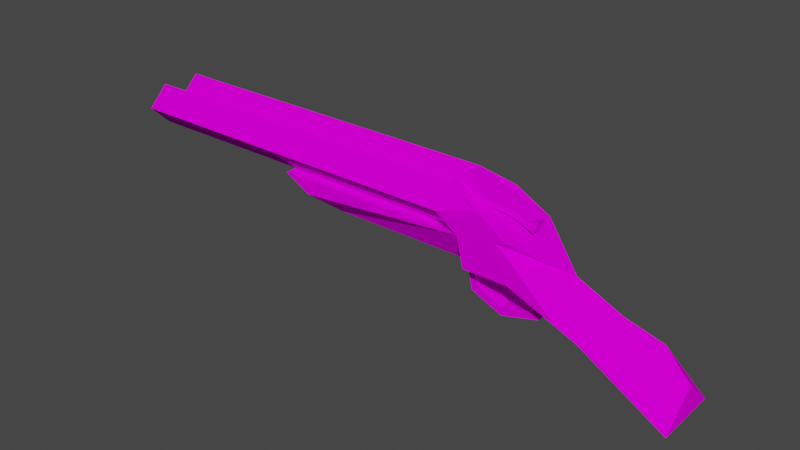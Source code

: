 # Source: ssg.blend  (saved by Blender 2.83.19; exported with 4.5.12 LTS)
import bpy
from mathutils import Matrix  # noqa: F401  (used for matrix-valued properties, if any)

bpy.ops.wm.read_factory_settings(use_empty=True)
scene = bpy.context.scene
scene.name = 'Scene'

# ---- collections
col_collection = bpy.data.collections.new('Collection'); scene.collection.children.link(col_collection)

# ---- images (referenced by path relative to the original .blend; pixels are not part of the script)
import os
ASSET_DIR = os.environ.get("B2B_ASSET_DIR", "")  # directory of the original .blend (textures are referenced by path, not embedded)
HERE = os.path.dirname(os.path.abspath(__file__))  # packed textures are extracted next to this script under _unpacked/

def load_image(name, relpath, width, height, colorspace="sRGB"):
    """Load a texture the original file referenced (path relative to the .blend, or extracted next to this script)."""
    p = next((c for c in (os.path.join(HERE, relpath), os.path.join(ASSET_DIR, relpath)) if relpath and os.path.exists(c)), "")
    if p:
        img = bpy.data.images.load(p, check_existing=True)
        img.name = name
    else:  # same state as the original file: an image datablock whose file is absent (Cycles renders it pink)
        img = bpy.data.images.new(name, width, height)
        img.source = "FILE"
        img.filepath = "//" + (relpath or name)
    img.colorspace_settings.name = colorspace
    return img
img_ssgbarrels = load_image('SSGBarrels', 'SSGBarrels.png', 1024, 1024, 'sRGB')
img_ssgshells = load_image('SSGShells', 'SSGShells.png', 1024, 1024, 'sRGB')
img_ssgbody = load_image('SSGBody', 'SSGTexture.png', 1024, 1024, 'sRGB')

# ---- materials (node trees are filled in below, after node groups)
mat_barrels = bpy.data.materials.new('Barrels')
mat_barrels.use_transparent_shadow = False
mat_barrels_001 = bpy.data.materials.new('Barrels.001')
mat_barrels_001.use_transparent_shadow = False
mat_body = bpy.data.materials.new('Body')
mat_body.alpha_threshold = 0.0
mat_body.use_transparent_shadow = False
mat_body.line_color = (0.0, 0.0, 0.0, 1.0)

# ---- material node trees
mat_barrels.use_nodes = True; mat_barrels.node_tree.nodes.clear()
_N = mat_barrels.node_tree.nodes; _L = mat_barrels.node_tree.links
n0 = _N.new('ShaderNodeBsdfPrincipled'); n0.name = 'Principled BSDF'; n0.location = (10, 300)
n0.distribution = 'GGX'
n0.subsurface_method = 'BURLEY'
n0.inputs[2].default_value = 1.0
n0.inputs[3].default_value = 1.45
n0.inputs[9].default_value = (0.0, 0.0, 0.0)
n0.inputs[13].default_value = 0.0
n0.inputs[27].default_value = (0.0, 0.0, 0.0, 1.0)
n0.inputs[28].default_value = 1.0
n1 = _N.new('ShaderNodeOutputMaterial'); n1.name = 'Material Output'; n1.location = (300, 300)
n2 = _N.new('ShaderNodeTexImage'); n2.name = 'Image Texture'; n2.location = (-347, 283)
n2.image = img_ssgbarrels
n2.interpolation = 'Closest'
_L.new(n0.outputs[0], n1.inputs[0])
_L.new(n2.outputs[0], n0.inputs[0])
n1.is_active_output = True
mat_barrels_001.use_nodes = True; mat_barrels_001.node_tree.nodes.clear()
_N = mat_barrels_001.node_tree.nodes; _L = mat_barrels_001.node_tree.links
n0 = _N.new('ShaderNodeBsdfPrincipled'); n0.name = 'Principled BSDF'; n0.location = (10, 300)
n0.distribution = 'GGX'
n0.subsurface_method = 'BURLEY'
n0.inputs[2].default_value = 1.0
n0.inputs[3].default_value = 1.45
n0.inputs[9].default_value = (0.0, 0.0, 0.0)
n0.inputs[13].default_value = 0.0
n0.inputs[27].default_value = (0.0, 0.0, 0.0, 1.0)
n0.inputs[28].default_value = 1.0
n1 = _N.new('ShaderNodeOutputMaterial'); n1.name = 'Material Output'; n1.location = (300, 300)
n2 = _N.new('ShaderNodeTexImage'); n2.name = 'Image Texture'; n2.location = (-347, 283)
n2.image = img_ssgshells
n2.interpolation = 'Closest'
_L.new(n0.outputs[0], n1.inputs[0])
_L.new(n2.outputs[0], n0.inputs[0])
n1.is_active_output = True
mat_body.use_nodes = True; mat_body.node_tree.nodes.clear()
_N = mat_body.node_tree.nodes; _L = mat_body.node_tree.links
n0 = _N.new('ShaderNodeOutputMaterial'); n0.name = 'Material Output'; n0.location = (300, 300)
n1 = _N.new('ShaderNodeBsdfPrincipled'); n1.name = 'Principled BSDF'; n1.location = (10, 300)
n1.distribution = 'GGX'
n1.subsurface_method = 'BURLEY'
n1.inputs[2].default_value = 1.0
n1.inputs[3].default_value = 1.45
n1.inputs[9].default_value = (5.96e-08, 0.0, 0.0)
n1.inputs[13].default_value = 0.0
n1.inputs[27].default_value = (0.0, 0.0, 0.0, 1.0)
n1.inputs[28].default_value = 1.0
n2 = _N.new('ShaderNodeTexImage'); n2.name = 'Image Texture'; n2.location = (-280, 280)
n2.image = img_ssgbody
n2.interpolation = 'Closest'
_L.new(n1.outputs[0], n0.inputs[0])
_L.new(n2.outputs[0], n1.inputs[0])
n0.is_active_output = True

# ---- world
world_world = bpy.data.worlds.new('World'); scene.world = world_world
world_world.use_nodes = True; world_world.node_tree.nodes.clear()
_N = world_world.node_tree.nodes; _L = world_world.node_tree.links
n0 = _N.new('ShaderNodeOutputWorld'); n0.name = 'World Output'; n0.location = (300, 300)
n1 = _N.new('ShaderNodeBackground'); n1.name = 'Background'; n1.location = (10, 300)
n1.inputs[0].default_value = (0.05088, 0.05088, 0.05088, 1.0)
_L.new(n1.outputs[0], n0.inputs[0])
n0.is_active_output = True
world_world.color = (0.05088, 0.05088, 0.05088)
world_world.use_sun_shadow = False
world_world.sun_shadow_jitter_overblur = 0.0

# ---- meshes
me_cube_002 = bpy.data.meshes.new('Cube.002')
me_cube_002.from_pydata([(-1.0, 0.2425, -1.825), (-1.0, 2.02, -2.048), (-1.0, 0.01995, -2.048), (-1.0, 0.01995, -0.04752), (-1.0, 2.02, -0.04752), (1.0, 2.02, -0.04752), (1.0, 2.02, -2.048), (1.0, 0.01995, -2.048), (1.0, 0.01995, -0.04752), (-1.0, 1.797, -1.825), (-1.0, 1.797, -0.2701), (1.0, 1.797, -0.2701), (1.0, 0.2425, -1.825), (0.9228, -0.2026, 0.175), (0.9228, -0.2026, 1.73), (1.0, 0.2425, -0.2701), (0.9228, -1.757, 1.73), (0.9228, -1.757, 0.175), (-0.9228, -1.757, 0.175), (-0.9228, -1.757, 1.73), (1.0, 1.797, -1.825), (-0.9228, -0.2026, 1.73), (-0.9228, -0.2026, 0.175), (-1.0, -1.757, 1.73), (-1.0, 0.2425, -0.2701), (1.0, -0.2026, 0.175), (1.0, -1.757, 1.73), (1.0, -1.757, 0.175), (1.0, -0.2026, 1.73), (-1.0, -0.2026, 1.73), (-1.0, -0.2026, 0.175), (1.0, -1.98, 1.952), (1.0, -1.98, -0.04752), (1.0, 0.01995, 1.952), (-1.0, 0.01995, 1.952), (-1.0, -1.98, 1.952), (-1.0, -1.98, -0.04752), (-1.0, -1.757, 0.175), (-0.9228, 1.797, -1.825), (-0.9228, 1.797, -0.2701), (-0.9228, 0.2425, -0.2701), (-0.9228, 0.2425, -1.825), (0.9228, 0.2425, -1.825), (0.9228, 0.2425, -0.2701), (0.9228, 1.797, -0.2701), (0.9228, 1.797, -1.825)], [(30, 13), (29, 14), (17, 37), (23, 16), (27, 18), (26, 19), (22, 25), (28, 21), (11, 39), (38, 20), (15, 40), (12, 41), (24, 43), (42, 0), (10, 44), (9, 45)], [(1, 4, 5, 6), (7, 8, 3, 2), (1, 6, 7, 2), (5, 4, 3, 8), (0, 9, 1, 2), (23, 37, 36, 35, 34, 29), (9, 10, 24, 0, 2, 3, 4, 1), (11, 20, 6, 5), (37, 30, 29, 34, 3, 36), (12, 15, 11, 5, 8, 7, 6, 20), (28, 25, 8, 33, 31, 26), (25, 27, 26, 31, 32, 8), (33, 34, 35, 31), (3, 8, 32, 36), (32, 31, 35, 36), (3, 34, 33, 8)])
_uv = me_cube_002.uv_layers.new(name='UVMap')
_uv.uv.foreach_set('vector', [0.1688, 0.4233, 0.1688, 0.5845, 0.01875, 0.5845, 0.01875, 0.4233, 0.2063, 0.383, 0.2063, 0.2217, 0.3563, 0.2217, 0.3563, 0.383, 0.3938, 0.383, 0.3938, 0.2217, 0.5439, 0.2217, 0.5439, 0.383, 0.5814, 0.02016, 0.7314, 0.02016, 0.7314, 0.1814, 0.5814, 0.1814, 0.3396, 0.1635, 0.3396, 0.0381, 0.3563, 0.02016, 0.3563, 0.1814, 0.03545, 0.7681, 0.1521, 0.7681, 0.1688, 0.7861, 0.01875, 0.7861, 0.01875, 0.6248, 0.03545, 0.6428, 0.3396, 0.0381, 0.223, 0.0381, 0.223, 0.1635, 0.3396, 0.1635, 0.3563, 0.1814, 0.2063, 0.1814, 0.2063, 0.02016, 0.3563, 0.02016, 0.03545, 0.1635, 0.1521, 0.1635, 0.1688, 0.1814, 0.01875, 0.1814, 0.1521, 0.7681, 0.1521, 0.6428, 0.03545, 0.6428, 0.01875, 0.6248, 0.1688, 0.6248, 0.1688, 0.7861, 0.1521, 0.0381, 0.03545, 0.0381, 0.03545, 0.1635, 0.01875, 0.1814, 0.01875, 0.02016, 0.1688, 0.02016, 0.1688, 0.1814, 0.1521, 0.1635, 0.03545, 0.365, 0.1521, 0.365, 0.1688, 0.383, 0.01875, 0.383, 0.01875, 0.2217, 0.03545, 0.2397, 0.1521, 0.365, 0.1521, 0.2397, 0.03545, 0.2397, 0.01875, 0.2217, 0.1688, 0.2217, 0.1688, 0.383, 0.5439, 0.4233, 0.5439, 0.5845, 0.3938, 0.5845, 0.3938, 0.4233, 0.3563, 0.7861, 0.2063, 0.7861, 0.2063, 0.6248, 0.3563, 0.6248, 0.2063, 0.5845, 0.2063, 0.4233, 0.3563, 0.4233, 0.3563, 0.5845, 0.5439, 0.02016, 0.5439, 0.1814, 0.3938, 0.1814, 0.3938, 0.02016])
me_cube_002.materials.append(mat_barrels)
me_cube_002.use_remesh_fix_poles = True
me_cube_002.use_remesh_preserve_attributes = False
me_cube_002.use_mirror_vertex_groups = False
me_cube_002.update()
me_cube_004 = bpy.data.meshes.new('Cube.004')
me_cube_004.from_pydata([(0.9831, 0.1937, -1.874), (1.002, 0.1937, -1.874), (0.9831, 0.1937, -0.2701), (0.7311, 1.797, -1.874), (0.7311, 0.1937, -1.874), (0.7311, 1.797, -0.2701), (0.7311, 0.1937, -0.2701), (0.9831, 1.797, -0.2701), (1.002, 1.797, -0.2701), (1.002, 0.1937, -0.2701), (0.9831, 1.797, -1.874), (1.002, 1.797, -1.874), (1.002, -1.757, 0.1262), (0.9831, -1.757, 1.73), (0.9831, -0.1538, 0.1262), (0.9831, -1.757, 0.1262), (0.7311, -0.1538, 0.1262), (0.7311, -1.757, 0.1262), (0.7311, -0.1538, 1.73), (0.7311, -1.757, 1.73), (0.9831, -0.1538, 1.73), (1.002, -0.1538, 1.73), (1.002, -1.757, 1.73), (1.002, -0.1538, 0.1262)], [], [(2, 0, 1, 9), (4, 0, 2, 6), (10, 3, 5, 7), (6, 5, 3, 4), (2, 7, 5, 6), (4, 3, 10, 0), (0, 10, 11, 1), (7, 2, 9, 8), (1, 11, 8, 9), (10, 7, 8, 11), (13, 15, 12, 22), (17, 15, 13, 19), (14, 16, 18, 20), (19, 18, 16, 17), (13, 20, 18, 19), (17, 16, 14, 15), (15, 14, 23, 12), (20, 13, 22, 21), (12, 23, 21, 22), (14, 20, 21, 23)])
_uv = me_cube_004.uv_layers.new(name='UVMap')
_uv.uv.foreach_set('vector', [0.7574, 0.05, 0.7574, 0.45, 0.7538, 0.45, 0.7538, 0.05, 0.8043, 0.45, 0.7574, 0.45, 0.7574, 0.05, 0.8043, 0.05, 0.9902, 0.45, 0.9432, 0.45, 0.9432, 0.05, 0.9902, 0.05, 0.7102, 0.95, 0.4111, 0.95, 0.4111, 0.55, 0.7102, 0.55, 0.9271, 0.55, 0.9271, 0.95, 0.8801, 0.95, 0.8801, 0.55, 0.817, 0.95, 0.817, 0.55, 0.864, 0.55, 0.864, 0.95, 0.864, 0.95, 0.864, 0.55, 0.8675, 0.55, 0.8675, 0.95, 0.9271, 0.95, 0.9271, 0.55, 0.9306, 0.55, 0.9306, 0.95, 0.4111, 0.45, 0.4111, 0.05, 0.7102, 0.05, 0.7102, 0.45, 0.9902, 0.45, 0.9902, 0.05, 0.9937, 0.05, 0.9937, 0.45, 0.8836, 0.05, 0.8836, 0.45, 0.8801, 0.45, 0.8801, 0.05, 0.9306, 0.45, 0.8836, 0.45, 0.8836, 0.05, 0.9306, 0.05, 0.9902, 0.95, 0.9432, 0.95, 0.9432, 0.55, 0.9902, 0.55, 0.03738, 0.45, 0.03738, 0.05, 0.3364, 0.05, 0.3364, 0.45, 0.864, 0.05, 0.864, 0.45, 0.817, 0.45, 0.817, 0.05, 0.8043, 0.55, 0.8043, 0.95, 0.7574, 0.95, 0.7574, 0.55, 0.7574, 0.55, 0.7574, 0.95, 0.7538, 0.95, 0.7538, 0.55, 0.864, 0.45, 0.864, 0.05, 0.8675, 0.05, 0.8675, 0.45, 0.03738, 0.95, 0.03738, 0.55, 0.3364, 0.55, 0.3364, 0.95, 0.9902, 0.95, 0.9902, 0.55, 0.9937, 0.55, 0.9937, 0.95])
me_cube_004.materials.append(mat_barrels_001)
me_cube_004.use_remesh_fix_poles = True
me_cube_004.use_remesh_preserve_attributes = False
me_cube_004.use_mirror_vertex_groups = False
me_cube_004.update()
me_cube_001 = bpy.data.meshes.new('Cube.001')
me_cube_001.from_pydata([(1.463, -0.4653, 2.155), (1.463, 0.03466, 2.155), (1.416, 0.03467, 2.162), (1.416, -0.4653, 2.162), (1.41, 0.03467, 1.326), (1.41, -0.4653, 1.326), (1.457, -0.4653, 1.272), (1.457, 0.03466, 1.272), (1.384, -0.4622, 0.5326), (1.38, 0.03752, 0.5428), (1.337, 0.03161, 0.7217), (1.341, -0.4681, 0.7115), (1.538, -0.06363, 5.544), (1.327, -0.06363, 5.453), (1.043, -0.2153, 2.155), (1.349, 0.7847, 4.452), (1.158, -0.7153, 6.05), (1.104, 0.7847, 4.155), (0.9107, -0.825, 6.92), (1.043, 0.7847, 4.155), (-0.5368, -1.215, 4.155), (1.474, -0.367, 5.401), (1.474, -0.06363, 5.401), (1.177, 0.2847, 6.449), (-0.09997, -0.7153, 2.155), (1.104, -0.7153, 2.155), (1.64, 0.2847, 1.139), (1.043, -0.7153, 2.155), (1.694, -0.7153, 0.9008), (1.641, -0.7153, 0.01107), (1.131, -1.215, 5.102), (1.158, -1.215, 6.05), (1.4, -1.215, 4.298), (1.784, -0.2153, 0.2207), (2.686, -1.253, -3.086), (2.605, -0.2153, -4.386), (2.184, 0.7847, -0.4137), (2.007, 0.7847, 0.2778), (2.184, -1.215, -0.4137), (-0.3184, 0.7847, 4.155), (1.83, -0.2153, 2.969), (1.463, -1.215, 2.155), (1.83, 0.7847, 0.9694), (2.184, -0.2153, 1.586), (1.177, -0.7153, 6.449), (1.327, -0.367, 5.453), (-0.1057, -0.7153, 2.155), (1.694, 0.2847, 0.9008), (1.342, 0.2847, -0.6685), (1.64, -0.7153, 1.139), (1.095, -0.7153, 0.2728), (0.9107, -0.5095, 6.92), (1.104, 0.7847, 2.155), (-0.3184, 0.7847, 3.155), (1.043, -1.215, 4.155), (-0.5368, 0.7847, 4.155), (0.93, -0.194, 7.319), (1.095, 0.2847, 0.2728), (1.463, -0.2153, 2.155), (1.463, -0.4653, 2.155), (1.83, -0.4653, 0.9694), (1.329, -0.7153, -0.1599), (1.158, 0.7847, 6.05), (1.131, 0.7847, 5.102), (1.158, 0.2847, 6.05), (0.9107, 0.1214, 6.92), (0.9107, 1.068, 5.537), (0.9107, -1.456, 5.537), (2.686, 0.8226, -3.086), (1.83, -1.215, 0.9694), (1.463, 0.7847, 2.155), (2.007, -1.215, 0.2778), (-0.09997, 0.7847, 4.155), (0.9107, 0.4369, 6.92), (1.29, 0.7748, 2.146), (1.441, 0.7847, 4.749), (1.329, 0.2847, -0.1599), (1.586, 0.2847, 0.2495), (1.349, -1.215, 4.452), (1.503, -0.367, 4.832), (1.256, 0.7847, 2.155), (1.122, -0.7153, 0.7439), (1.104, 0.2847, 2.155), (1.342, -0.7153, -0.6685), (1.586, -0.7153, 0.2495), (-0.09997, 0.2847, 2.155), (2.493, -0.2153, 0.8569), (2.686, -0.2153, -1.01), (1.4, 0.7847, 4.298), (-0.3184, -1.215, 3.155), (1.104, -1.215, 4.155), (1.104, -1.215, 2.155), (1.043, 0.2847, 2.155), (1.463, -0.7153, 2.155), (1.83, -0.7153, 0.9694), (1.122, 0.2847, 0.7439), (1.346, -0.06363, 5.852), (1.503, -0.06363, 4.832), (-0.3184, -1.215, 4.155), (-0.09997, -1.215, 4.155), (1.038, -0.7153, 2.155), (1.441, -1.215, 4.749), (1.641, 0.2847, 0.01107), (1.346, -0.367, 5.852), (1.538, -0.367, 5.544), (1.463, -0.2153, 2.155)], [(58, 105)], [(0, 1, 2, 3), (11, 10, 9, 8), (3, 2, 4, 5), (6, 5, 11, 8), (5, 4, 10, 11), (2, 1, 7, 4), (4, 7, 9, 10), (6, 7, 1, 0), (8, 9, 7, 6), (0, 3, 5, 6), (41, 93, 59, 58, 70, 33), (42, 70, 58, 59, 60), (95, 81, 61, 76), (97, 12, 104, 79), (44, 16, 45, 103), (64, 23, 96, 13), (24, 46, 85, 92, 14, 27, 100), (25, 81, 95, 82), (51, 16, 44, 56), (64, 65, 56, 23), (64, 16, 51, 18, 31, 101, 40, 75, 62, 73, 65), (48, 102, 29, 83), (17, 19, 66, 63), (21, 104, 12, 22), (39, 55, 20, 98, 99, 54, 19, 72), (93, 59, 60, 94), (57, 48, 83, 50), (26, 49, 28, 47), (100, 14, 27), (45, 79, 104, 21, 103), (78, 101, 31, 30, 90, 91, 41, 32), (43, 86, 68, 36, 37, 42, 40), (74, 80, 52, 17, 63, 62, 75, 15, 88, 70), (38, 71, 33, 35, 34), (69, 94, 93, 41), (84, 49, 26, 77), (88, 15, 75, 40), (14, 92, 57, 50, 27), (78, 32, 40, 101), (95, 76, 77, 26, 47, 102, 48, 57, 92, 82), (29, 102, 47, 28), (50, 83, 29, 28, 49, 84, 61, 81, 25, 27), (92, 19, 17, 52), (67, 30, 31, 18), (54, 90, 30, 67), (76, 61, 84, 77), (63, 66, 73, 62), (54, 67, 18, 51, 65, 73, 66, 19), (34, 35, 68, 87), (100, 54, 99, 98, 20, 89, 24), (91, 90, 54, 100), (71, 69, 41, 33), (36, 68, 35, 33, 37), (86, 34, 87), (71, 38, 34, 86, 43, 40, 69), (68, 86, 87), (72, 19, 92, 85, 53, 55, 39), (55, 53, 85, 46, 24, 89, 20), (70, 88, 40, 42), (32, 41, 69, 40), (42, 37, 33, 70), (51, 56, 65), (12, 97, 13, 96, 22), (103, 21, 22, 96, 23, 56, 44), (74, 70, 58, 59, 93, 41, 91, 100, 27, 25, 82, 92, 52, 80)])
_uv = me_cube_001.uv_layers.new(name='UVMap')
_uv.uv.foreach_set('vector', [0.7793, 0.1799, 0.7793, 0.215, 0.7753, 0.215, 0.7753, 0.1799, 0.711, 0.7462, 0.753, 0.7456, 0.7534, 0.7583, 0.7115, 0.759, 0.7115, 0.6453, 0.7534, 0.6454, 0.7533, 0.7038, 0.7114, 0.7037, 0.9683, 0.2184, 0.9725, 0.2148, 0.9756, 0.2581, 0.9712, 0.2704, 0.7114, 0.7037, 0.7533, 0.7038, 0.753, 0.7456, 0.711, 0.7462, 0.9759, 0.1278, 0.9719, 0.1275, 0.9684, 0.06561, 0.9725, 0.06922, 0.9725, 0.06922, 0.9684, 0.06561, 0.9714, 0.0142, 0.9759, 0.02658, 0.9408, 0.7693, 0.9827, 0.7693, 0.9829, 0.8311, 0.9409, 0.8311, 0.9409, 0.7179, 0.9829, 0.7186, 0.9827, 0.7693, 0.9408, 0.7693, 0.9716, 0.1566, 0.9756, 0.1563, 0.9725, 0.2148, 0.9683, 0.2184, 0.4103, 0.5225, 0.3683, 0.5225, 0.3474, 0.5225, 0.3264, 0.5225, 0.2425, 0.5225, 0.3264, 0.3852, 0.1927, 0.4788, 0.1927, 0.5636, 0.1088, 0.5636, 0.08787, 0.5636, 0.08786, 0.4788, 0.2281, 0.6998, 0.312, 0.6998, 0.312, 0.7641, 0.2281, 0.7641, 0.7285, 0.1817, 0.7285, 0.2314, 0.703, 0.2314, 0.703, 0.1817, 0.4081, 0.6345, 0.4235, 0.6592, 0.4211, 0.7083, 0.4057, 0.6836, 0.3491, 0.6916, 0.3337, 0.6669, 0.3831, 0.6934, 0.3985, 0.7181, 0.8474, 0.05265, 0.8479, 0.05265, 0.8474, 0.1228, 0.7515, 0.1228, 0.7515, 0.08774, 0.7515, 0.05265, 0.752, 0.05265, 0.312, 0.6009, 0.312, 0.6998, 0.2281, 0.6998, 0.2281, 0.6009, 0.8723, 0.7793, 0.8741, 0.7154, 0.8836, 0.7423, 0.8836, 0.8069, 0.8869, 0.806, 0.8863, 0.7423, 0.8972, 0.7153, 0.8972, 0.7793, 0.1508, 0.8379, 0.0669, 0.8379, 0.08416, 0.9, 0.0577, 0.9, 0.02496, 0.8379, 0.02496, 0.7454, 0.1088, 0.6189, 0.1927, 0.7454, 0.1927, 0.8379, 0.1635, 0.9, 0.1371, 0.9, 0.5296, 0.6464, 0.5296, 0.6925, 0.4458, 0.6925, 0.4458, 0.6464, 0.9525, 0.1837, 0.9576, 0.1839, 0.9623, 0.2809, 0.9456, 0.2499, 0.7127, 0.2616, 0.7013, 0.2616, 0.7013, 0.2403, 0.7127, 0.2403, 0.7313, 0.4732, 0.7496, 0.4732, 0.7496, 0.6136, 0.7313, 0.6136, 0.713, 0.6136, 0.6174, 0.6136, 0.6174, 0.4732, 0.713, 0.4732, 0.3683, 0.5225, 0.3474, 0.5225, 0.3474, 0.4373, 0.3683, 0.4373, 0.7766, 0.5479, 0.7766, 0.4805, 0.8605, 0.4805, 0.8604, 0.5479, 0.5296, 0.7715, 0.4458, 0.7715, 0.4458, 0.7545, 0.5296, 0.7545, 0.752, 0.05265, 0.7515, 0.08774, 0.7515, 0.05265, 0.7554, 0.2273, 0.7726, 0.1844, 0.7726, 0.2343, 0.7679, 0.2241, 0.7554, 0.2553, 0.8788, 0.218, 0.8695, 0.1977, 0.8865, 0.1054, 0.8936, 0.1716, 0.9007, 0.2377, 0.911, 0.3777, 0.8811, 0.3793, 0.8753, 0.229, 0.1088, 0.5203, 0.1088, 0.4677, 0.1959, 0.1906, 0.1927, 0.3802, 0.1927, 0.4295, 0.1927, 0.4788, 0.1088, 0.6189, 0.9468, 0.04215, 0.9496, 0.04293, 0.9623, 0.04356, 0.9525, 0.1837, 0.9456, 0.2499, 0.9387, 0.3162, 0.9214, 0.2239, 0.9306, 0.2035, 0.927, 0.1925, 0.9323, 0.04208, 0.4103, 0.3384, 0.4103, 0.3879, 0.3264, 0.3852, 0.3264, 0.05805, 0.4135, 0.1484, 0.02496, 0.4788, 0.06689, 0.4788, 0.0669, 0.5636, 0.02496, 0.5636, 0.6953, 0.6692, 0.6953, 0.7311, 0.6114, 0.7311, 0.6114, 0.6692, 0.1927, 0.714, 0.1927, 0.725, 0.1927, 0.7454, 0.1088, 0.6189, 0.8185, 0.6798, 0.7766, 0.6798, 0.7766, 0.5479, 0.8604, 0.5479, 0.8605, 0.6798, 0.02496, 0.725, 0.02496, 0.714, 0.1088, 0.6189, 0.02496, 0.7454, 0.9258, 0.58, 0.9105, 0.5162, 0.888, 0.5444, 0.8814, 0.6067, 0.8774, 0.5898, 0.884, 0.5275, 0.9105, 0.4804, 0.9291, 0.547, 0.9291, 0.6791, 0.9239, 0.679, 0.4458, 0.6925, 0.5296, 0.6925, 0.5296, 0.7545, 0.4458, 0.7545, 0.9936, 0.6124, 0.9751, 0.6789, 0.9485, 0.632, 0.942, 0.5697, 0.946, 0.5529, 0.9525, 0.6151, 0.975, 0.6433, 0.9903, 0.5795, 0.9884, 0.4806, 0.9936, 0.4804, 0.5454, 0.7881, 0.5873, 0.6483, 0.5873, 0.6487, 0.5873, 0.7885, 0.911, 0.1409, 0.8936, 0.1716, 0.8865, 0.1054, 0.9007, 0.04215, 0.9059, 0.2375, 0.9007, 0.2377, 0.8936, 0.1716, 0.911, 0.1409, 0.6114, 0.6422, 0.6952, 0.6422, 0.6953, 0.6692, 0.6114, 0.6692, 0.9456, 0.2499, 0.9623, 0.2809, 0.9546, 0.3787, 0.9387, 0.3162, 0.4819, 0.2497, 0.4617, 0.1522, 0.5146, 0.05553, 0.5411, 0.05553, 0.594, 0.05553, 0.6205, 0.05553, 0.6734, 0.1522, 0.6496, 0.2497, 0.02176, 0.1906, 0.1088, 0.1, 0.1959, 0.1906, 0.1088, 0.336, 0.7938, 0.2949, 0.7938, 0.4335, 0.6981, 0.4347, 0.6798, 0.4349, 0.6615, 0.4351, 0.6788, 0.3648, 0.6985, 0.2961, 0.8154, 0.4265, 0.8561, 0.2908, 0.8562, 0.2905, 0.8562, 0.4346, 0.4103, 0.3879, 0.4103, 0.4373, 0.4103, 0.5225, 0.3264, 0.3852, 0.2426, 0.3384, 0.2394, 0.1484, 0.3264, 0.05805, 0.3264, 0.3852, 0.2425, 0.3879, 0.1088, 0.4677, 0.02176, 0.1906, 0.1088, 0.336, 0.02496, 0.4295, 0.02495, 0.3802, 0.02176, 0.1906, 0.1088, 0.4677, 0.1088, 0.5203, 0.1088, 0.6189, 0.02496, 0.4788, 0.1959, 0.1906, 0.1088, 0.4677, 0.1088, 0.336, 0.4885, 0.4733, 0.5843, 0.4736, 0.5843, 0.6132, 0.4885, 0.6129, 0.4698, 0.5434, 0.4518, 0.4731, 0.4701, 0.4732, 0.4562, 0.4378, 0.4562, 0.3665, 0.4982, 0.2952, 0.5821, 0.2953, 0.5821, 0.2952, 0.624, 0.3665, 0.624, 0.4378, 0.1927, 0.5636, 0.1927, 0.714, 0.1088, 0.6189, 0.1927, 0.4788, 0.02496, 0.714, 0.02496, 0.5636, 0.02496, 0.4788, 0.1088, 0.6189, 0.2425, 0.4373, 0.2425, 0.3879, 0.3264, 0.3852, 0.2425, 0.5225, 0.5411, 0.05553, 0.5676, 0.02774, 0.594, 0.05553, 0.7511, 0.2053, 0.7511, 0.2553, 0.7338, 0.2124, 0.7338, 0.1844, 0.7464, 0.2155, 0.4057, 0.6836, 0.4235, 0.7121, 0.4009, 0.722, 0.3831, 0.6934, 0.3337, 0.6669, 0.335, 0.5962, 0.4081, 0.6345, 0.7308, 0.1572, 0.7163, 0.1579, 0.7163, 0.08774, 0.7163, 0.07019, 0.7163, 0.05265, 0.7163, 0.01755, 0.7464, 0.01755, 0.752, 0.05265, 0.7515, 0.05265, 0.7464, 0.05265, 0.7464, 0.1228, 0.7515, 0.1228, 0.7464, 0.1579, 0.7337, 0.1579])
me_cube_001.materials.append(mat_body)
me_cube_001.use_remesh_fix_poles = True
me_cube_001.use_remesh_preserve_attributes = False
me_cube_001.use_mirror_vertex_groups = False
me_cube_001.update()

# ---- objects
ob_barrels = bpy.data.objects.new('Barrels', me_cube_002)
ob_shells = bpy.data.objects.new('Shells', me_cube_004)
ob_body = bpy.data.objects.new('Body', me_cube_001)

# ---- transforms, parenting, visibility, modifiers, constraints
ob_barrels.location = (-1.098, 0.0, 0.4178)
ob_barrels.rotation_euler = (0.7854, -0.0, 0.0)
ob_barrels.scale = (1.435, 0.1128, 0.1128)
ob_barrels.lineart.crease_threshold = 0.0
ob_shells.location = (-1.098, 0.0, 0.4178)
ob_shells.rotation_euler = (0.7854, -0.0, 0.0)
ob_shells.scale = (1.435, 0.1128, 0.1128)
ob_shells.lineart.crease_threshold = 0.0
ob_body.location = (-0.5596, 0.05442, -0.2231)
ob_body.scale = (0.985, 0.2527, 0.1153)
ob_body.lineart.crease_threshold = 0.0

# ---- collection membership
col_collection.objects.link(ob_barrels)
col_collection.objects.link(ob_shells)
col_collection.objects.link(ob_body)

# ---- scene / render settings (as saved in the file)
scene.frame_start = 1; scene.frame_end = 250; scene.frame_set(0)
scene.render.engine = 'BLENDER_EEVEE_NEXT'
scene.cycles.use_denoising = False
scene.cycles.samples = 128
scene.cycles.sampling_pattern = 'TABULATED_SOBOL'
scene.cycles.use_adaptive_sampling = False
scene.cycles.use_light_tree = False
scene.view_settings.view_transform = 'Filmic'
bpy.context.view_layer.update()

# ---- added for rendering (the .blend has no active camera and no usable light): camera, sun
cam_auto = bpy.data.cameras.new('AutoCamera')
cam_auto.lens = 50.0
cam_auto.sensor_width = 36.0
cam_auto.clip_end = 1000.0
ob_auto_camera = bpy.data.objects.new('AutoCamera', cam_auto)
scene.collection.objects.link(ob_auto_camera)
ob_auto_camera.location = (4.29756, -5.4199, 3.61963)
ob_auto_camera.rotation_euler = (1.09748, -7.21219e-08, 0.694738)
scene.camera = ob_auto_camera
light_auto_sun = bpy.data.lights.new('AutoSun', 'SUN')
light_auto_sun.energy = 3.0
light_auto_sun.angle = 0.0523599
ob_auto_sun = bpy.data.objects.new('AutoSun', light_auto_sun)
scene.collection.objects.link(ob_auto_sun)
ob_auto_sun.rotation_euler = (0.872665, 0.174533, 0.523599)
bpy.context.view_layer.update()
